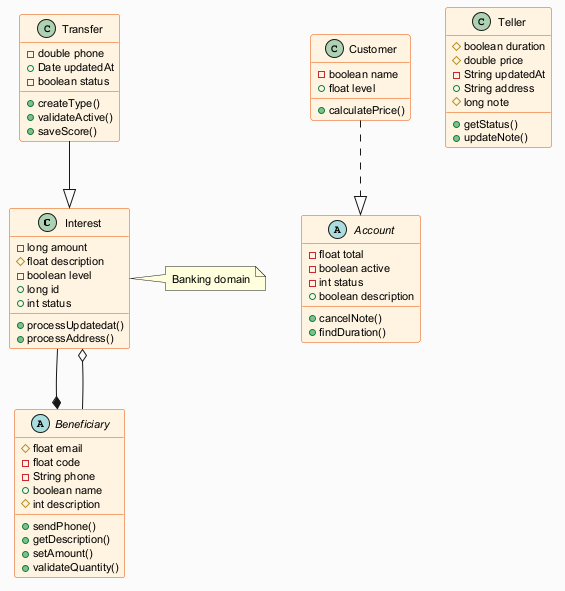

The diagram above was rendered by PlantUML. Its source (embedded in the PNG):
@startuml
skinparam backgroundColor #FAFAFA
skinparam classBackgroundColor #FFF3E0
skinparam classBorderColor #E65100
skinparam defaultFontSize 11
class Interest {
  -long amount
  #float description
  -boolean level
  +long id
  +int status
  +processUpdatedat()
  +processAddress()
}
class Transfer {
  -double phone
  +Date updatedAt
  -boolean status
  +createType()
  +validateActive()
  +saveScore()
}
abstract class Account {
  -float total
  -boolean active
  -int status
  +boolean description
  +cancelNote()
  +findDuration()
}
class Teller {
  #boolean duration
  #double price
  -String updatedAt
  +String address
  #long note
  +getStatus()
  +updateNote()
}
class Customer {
  -boolean name
  +float level
  +calculatePrice()
}
abstract class Beneficiary {
  #float email
  -float code
  -String phone
  +boolean name
  #int description
  +sendPhone()
  +getDescription()
  +setAmount()
  +validateQuantity()
}
Transfer --|> Interest
Beneficiary --o Interest
Customer ..|> Account
Interest --* Beneficiary
note right of Interest : Banking domain
@enduml